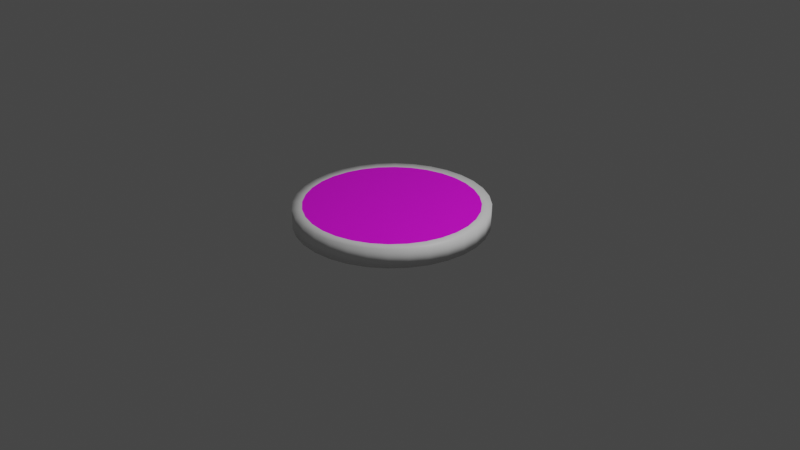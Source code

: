 # Source: baddyQueue_1.blend  (saved by Blender 2.82.7; exported with 4.5.12 LTS)
import bpy
from mathutils import Matrix  # noqa: F401  (used for matrix-valued properties, if any)

bpy.ops.wm.read_factory_settings(use_empty=True)
scene = bpy.context.scene
scene.name = 'Scene'

# ---- collections
col_collection = bpy.data.collections.new('Collection'); scene.collection.children.link(col_collection)

# ---- images (referenced by path relative to the original .blend; pixels are not part of the script)
import os
ASSET_DIR = os.environ.get("B2B_ASSET_DIR", "")  # directory of the original .blend (textures are referenced by path, not embedded)
HERE = os.path.dirname(os.path.abspath(__file__))  # packed textures are extracted next to this script under _unpacked/

def load_image(name, relpath, width, height, colorspace="sRGB"):
    """Load a texture the original file referenced (path relative to the .blend, or extracted next to this script)."""
    p = next((c for c in (os.path.join(HERE, relpath), os.path.join(ASSET_DIR, relpath)) if relpath and os.path.exists(c)), "")
    if p:
        img = bpy.data.images.load(p, check_existing=True)
        img.name = name
    else:  # same state as the original file: an image datablock whose file is absent (Cycles renders it pink)
        img = bpy.data.images.new(name, width, height)
        img.source = "FILE"
        img.filepath = "//" + (relpath or name)
    img.colorspace_settings.name = colorspace
    return img
img_baddieplacement_spritesheet_jpg = load_image('baddiePlacement_spritesheet.jpg', 'baddiePlacement_spritesheet.jpg', 1024, 1024, 'sRGB')

# ---- materials (node trees are filled in below, after node groups)
mat_chip_front_hq = bpy.data.materials.new('Chip_Front_HQ')
mat_chip_front_hq.use_transparent_shadow = False
mat_chip_front_hq.roughness = 0.5
mat_chip_edge_hq = bpy.data.materials.new('Chip_Edge_HQ')
mat_chip_edge_hq.use_transparent_shadow = False
mat_chip_edge_hq.roughness = 0.5
mat_chip_back_hq = bpy.data.materials.new('Chip_Back_HQ')
mat_chip_back_hq.use_transparent_shadow = False
mat_chip_back_hq.roughness = 0.5

# ---- material node trees
mat_chip_front_hq.use_nodes = True; mat_chip_front_hq.node_tree.nodes.clear()
_N = mat_chip_front_hq.node_tree.nodes; _L = mat_chip_front_hq.node_tree.links
n0 = _N.new('ShaderNodeOutputMaterial'); n0.name = 'Material Output'; n0.location = (300, 300)
n1 = _N.new('ShaderNodeBsdfPrincipled'); n1.name = 'Principled BSDF'; n1.location = (10, 300)
n1.distribution = 'GGX'
n1.subsurface_method = 'BURLEY'
n1.inputs[3].default_value = 1.45
n1.inputs[27].default_value = (0.0, 0.0, 0.0, 1.0)
n1.inputs[28].default_value = 1.0
n2 = _N.new('ShaderNodeTexImage'); n2.name = 'Image Texture'; n2.location = (-300, 600)
n2.image = img_baddieplacement_spritesheet_jpg
_L.new(n1.outputs[0], n0.inputs[0])
_L.new(n2.outputs[0], n1.inputs[0])
n0.is_active_output = True
mat_chip_edge_hq.use_nodes = True; mat_chip_edge_hq.node_tree.nodes.clear()
_N = mat_chip_edge_hq.node_tree.nodes; _L = mat_chip_edge_hq.node_tree.links
n0 = _N.new('ShaderNodeOutputMaterial'); n0.name = 'Material Output'; n0.location = (300, 300)
n1 = _N.new('ShaderNodeBsdfPrincipled'); n1.name = 'Principled BSDF'; n1.location = (10, 300)
n1.distribution = 'GGX'
n1.subsurface_method = 'BURLEY'
n1.inputs[3].default_value = 1.45
n1.inputs[27].default_value = (0.0, 0.0, 0.0, 1.0)
n1.inputs[28].default_value = 1.0
_L.new(n1.outputs[0], n0.inputs[0])
n0.is_active_output = True
mat_chip_back_hq.use_nodes = True; mat_chip_back_hq.node_tree.nodes.clear()
_N = mat_chip_back_hq.node_tree.nodes; _L = mat_chip_back_hq.node_tree.links
n0 = _N.new('ShaderNodeOutputMaterial'); n0.name = 'Material Output'; n0.location = (300, 300)
n1 = _N.new('ShaderNodeBsdfPrincipled'); n1.name = 'Principled BSDF'; n1.location = (10, 300)
n1.distribution = 'GGX'
n1.subsurface_method = 'BURLEY'
n1.inputs[3].default_value = 1.45
n1.inputs[27].default_value = (0.0, 0.0, 0.0, 1.0)
n1.inputs[28].default_value = 1.0
_L.new(n1.outputs[0], n0.inputs[0])
n0.is_active_output = True

# ---- world
world_world = bpy.data.worlds.new('World'); scene.world = world_world
world_world.use_nodes = True; world_world.node_tree.nodes.clear()
_N = world_world.node_tree.nodes; _L = world_world.node_tree.links
n0 = _N.new('ShaderNodeOutputWorld'); n0.name = 'World Output'; n0.location = (300, 300)
n1 = _N.new('ShaderNodeBackground'); n1.name = 'Background'; n1.location = (10, 300)
n1.inputs[0].default_value = (0.05088, 0.05088, 0.05088, 1.0)
_L.new(n1.outputs[0], n0.inputs[0])
n0.is_active_output = True
world_world.color = (0.05088, 0.05088, 0.05088)
world_world.use_sun_shadow = False
world_world.sun_shadow_jitter_overblur = 0.0

# ---- cameras
cam_camera = bpy.data.cameras.new('Camera')
cam_camera.clip_end = 100.0
cam_camera.ortho_scale = 7.314

# ---- lights
light_light = bpy.data.lights.new('Light', 'POINT')
light_light.transmission_factor = 0.0
light_light.energy = 1000.0
light_light.shadow_soft_size = 0.1
light_light.shadow_maximum_resolution = 0.006
light_light.use_absolute_resolution = True

# ---- meshes
me_chip___1_point_042_circle_112 = bpy.data.meshes.new('Chip_-_1_Point.042_Circle.112')
me_chip___1_point_042_circle_112.from_pydata([(-0.8827, 0.21, 0.2756), (0.0, 0.21, 0.1), (-0.9, 0.21, 0.1), (0.8827, 0.21, 0.2756), (0.8315, 0.21, 0.4444), (-0.8315, 0.21, 0.4444), (0.9, 0.21, 0.1), (-0.7483, 0.21, 0.6), (0.8827, 0.21, -0.07558), (-0.6364, 0.21, 0.7364), (0.8315, 0.21, -0.2444), (-0.5, 0.21, 0.8483), (0.7483, 0.21, -0.4), (-0.3444, 0.21, 0.9315), (-0.1756, 0.21, -0.7827), (0.0, 0.21, -0.8), (0.6364, 0.21, -0.5364), (-0.1756, 0.21, 0.9827), (-0.3444, 0.21, -0.7315), (0.5, 0.21, -0.6483), (0.0, 0.21, 1.0), (-0.5, 0.21, -0.6483), (0.3444, 0.21, -0.7315), (0.1756, 0.21, 0.9827), (-0.6364, 0.21, -0.5364), (0.1756, 0.21, -0.7827), (0.3444, 0.21, 0.9315), (-0.7483, 0.21, -0.4), (0.5, 0.21, 0.8483), (-0.8315, 0.21, -0.2444), (0.6364, 0.21, 0.7364), (-0.8827, 0.21, -0.07558), (0.7483, 0.21, 0.6), (-0.1951, 0.01, -0.8808), (0.0, 0.01, -0.9), (0.0, 0.01, -0.8), (-0.1756, 0.01, -0.7827), (0.7071, 0.01, -0.6071), (0.8315, 0.009999, -0.4556), (0.7483, 0.01, -0.4), (0.6364, 0.01, -0.5364), (-0.1951, 0.01, 1.081), (-0.3827, 0.01, 1.024), (-0.3444, 0.01, 0.9315), (-0.1756, 0.01, 0.9827), (-0.3827, 0.01, -0.8239), (-0.3444, 0.01, -0.7315), (0.5556, 0.01, -0.7315), (0.5, 0.01, -0.6483), (0.0, 0.01, 1.1), (0.0, 0.01, 1.0), (-0.5556, 0.01, -0.7315), (-0.5, 0.01, -0.6483), (0.3827, 0.01, -0.8239), (0.3444, 0.01, -0.7315), (0.1951, 0.01, 1.081), (0.1756, 0.01, 0.9827), (-0.7071, 0.01, -0.6071), (-0.6364, 0.01, -0.5364), (0.1951, 0.01, -0.8808), (0.1756, 0.01, -0.7827), (0.3827, 0.01, 1.024), (0.3444, 0.01, 0.9315), (-0.8315, 0.01, -0.4556), (-0.7483, 0.01, -0.4), (0.5556, 0.01, 0.9315), (0.5, 0.01, 0.8483), (-0.9239, 0.01, -0.2827), (-0.8315, 0.01, -0.2444), (0.7071, 0.01, 0.8071), (0.6364, 0.01, 0.7364), (-0.9808, 0.01, -0.09509), (-0.8827, 0.01, -0.07558), (0.8315, 0.009999, 0.6556), (0.7483, 0.01, 0.6), (-1.0, 0.01, 0.1), (-0.9, 0.01, 0.1), (0.9239, 0.009999, 0.4827), (0.8315, 0.009999, 0.4444), (-0.9808, 0.01, 0.2951), (-0.8827, 0.01, 0.2756), (0.9808, 0.009999, 0.2951), (0.8827, 0.009999, 0.2756), (-0.9239, 0.01, 0.4827), (-0.8315, 0.01, 0.4444), (1.0, 0.009999, 0.1), (0.9, 0.009999, 0.1), (-0.8315, 0.01, 0.6556), (-0.7483, 0.01, 0.6), (0.9808, 0.009999, -0.09509), (0.8827, 0.009999, -0.07558), (-0.7071, 0.01, 0.8071), (-0.6364, 0.01, 0.7364), (0.9239, 0.009999, -0.2827), (0.8315, 0.009999, -0.2444), (-0.5556, 0.01, 0.9315), (-0.5, 0.01, 0.8483), (-0.1951, 0.21, -0.8808), (0.0, 0.21, -0.9), (0.7071, 0.21, -0.6071), (0.8315, 0.21, -0.4556), (-0.1951, 0.21, 1.081), (-0.3827, 0.21, 1.024), (-0.3827, 0.21, -0.8239), (0.5556, 0.21, -0.7315), (0.0, 0.21, 1.1), (-0.5556, 0.21, -0.7315), (0.3827, 0.21, -0.8239), (0.1951, 0.21, 1.081), (-0.7071, 0.21, -0.6071), (0.1951, 0.21, -0.8808), (0.3827, 0.21, 1.024), (-0.8315, 0.21, -0.4556), (0.5556, 0.21, 0.9315), (-0.9239, 0.21, -0.2827), (0.7071, 0.21, 0.8071), (-0.9808, 0.21, -0.09509), (0.8315, 0.21, 0.6556), (-1.0, 0.21, 0.1), (0.9239, 0.21, 0.4827), (-0.9808, 0.21, 0.2951), (0.9808, 0.21, 0.2951), (-0.9239, 0.21, 0.4827), (1.0, 0.21, 0.1), (-0.8315, 0.21, 0.6556), (0.9808, 0.21, -0.09509), (-0.7071, 0.21, 0.8071), (0.9239, 0.21, -0.2827), (-0.5556, 0.21, 0.9315), (0.0, 0.01, 0.1)], [], [(0, 1, 2), (3, 1, 4), (5, 1, 0), (6, 1, 3), (7, 1, 5), (8, 1, 6), (9, 1, 7), (10, 1, 8), (11, 1, 9), (12, 1, 10), (13, 1, 11), (14, 1, 15), (16, 1, 12), (17, 1, 13), (18, 1, 14), (19, 1, 16), (20, 1, 17), (21, 1, 18), (22, 1, 19), (23, 1, 20), (24, 1, 21), (25, 1, 22), (26, 1, 23), (27, 1, 24), (15, 1, 25), (28, 1, 26), (29, 1, 27), (30, 1, 28), (31, 1, 29), (32, 1, 30), (2, 1, 31), (4, 1, 32), (33, 34, 35, 36), (37, 38, 39, 40), (41, 42, 43, 44), (45, 33, 36, 46), (47, 37, 40, 48), (49, 41, 44, 50), (51, 45, 46, 52), (53, 47, 48, 54), (55, 49, 50, 56), (57, 51, 52, 58), (59, 53, 54, 60), (61, 55, 56, 62), (63, 57, 58, 64), (34, 59, 60, 35), (65, 61, 62, 66), (67, 63, 64, 68), (69, 65, 66, 70), (71, 67, 68, 72), (73, 69, 70, 74), (75, 71, 72, 76), (77, 73, 74, 78), (79, 75, 76, 80), (81, 77, 78, 82), (83, 79, 80, 84), (85, 81, 82, 86), (87, 83, 84, 88), (89, 85, 86, 90), (91, 87, 88, 92), (93, 89, 90, 94), (95, 91, 92, 96), (38, 93, 94, 39), (42, 95, 96, 43), (97, 14, 15, 98), (99, 16, 12, 100), (101, 17, 13, 102), (103, 18, 14, 97), (104, 19, 16, 99), (105, 20, 17, 101), (106, 21, 18, 103), (107, 22, 19, 104), (108, 23, 20, 105), (109, 24, 21, 106), (110, 25, 22, 107), (111, 26, 23, 108), (112, 27, 24, 109), (98, 15, 25, 110), (113, 28, 26, 111), (114, 29, 27, 112), (115, 30, 28, 113), (116, 31, 29, 114), (117, 32, 30, 115), (118, 2, 31, 116), (119, 4, 32, 117), (120, 0, 2, 118), (121, 3, 4, 119), (122, 5, 0, 120), (123, 6, 3, 121), (124, 7, 5, 122), (125, 8, 6, 123), (126, 9, 7, 124), (127, 10, 8, 125), (128, 11, 9, 126), (100, 12, 10, 127), (102, 13, 11, 128), (33, 97, 98, 34), (37, 99, 100, 38), (41, 101, 102, 42), (45, 103, 97, 33), (47, 104, 99, 37), (49, 105, 101, 41), (51, 106, 103, 45), (53, 107, 104, 47), (55, 108, 105, 49), (57, 109, 106, 51), (59, 110, 107, 53), (61, 111, 108, 55), (63, 112, 109, 57), (34, 98, 110, 59), (65, 113, 111, 61), (67, 114, 112, 63), (69, 115, 113, 65), (71, 116, 114, 67), (73, 117, 115, 69), (75, 118, 116, 71), (77, 119, 117, 73), (79, 120, 118, 75), (81, 121, 119, 77), (83, 122, 120, 79), (85, 123, 121, 81), (87, 124, 122, 83), (89, 125, 123, 85), (91, 126, 124, 87), (93, 127, 125, 89), (95, 128, 126, 91), (38, 100, 127, 93), (42, 102, 128, 95), (80, 76, 129), (82, 78, 129), (84, 80, 129), (86, 82, 129), (88, 84, 129), (90, 86, 129), (92, 88, 129), (94, 90, 129), (96, 92, 129), (39, 94, 129), (43, 96, 129), (36, 35, 129), (40, 39, 129), (44, 43, 129), (46, 36, 129), (48, 40, 129), (50, 44, 129), (52, 46, 129), (54, 48, 129), (56, 50, 129), (58, 52, 129), (60, 54, 129), (62, 56, 129), (64, 58, 129), (35, 60, 129), (66, 62, 129), (68, 64, 129), (70, 66, 129), (72, 68, 129), (74, 70, 129), (76, 72, 129), (78, 74, 129)])
me_chip___1_point_042_circle_112.polygons.foreach_set('use_smooth', [True] * 160)
me_chip___1_point_042_circle_112.polygons.foreach_set('material_index', [0, 0, 0, 0, 0, 0, 0, 0, 0, 0, 0, 0, 0, 0, 0, 0, 0, 0, 0, 0, 0, 0, 0, 0, 0, 0, 0, 0, 0, 0, 0, 0, 1, 1, 1, 1, 1, 1, 1, 1, 1, 1, 1, 1, 1, 1, 1, 1, 1, 1, 1, 1, 1, 1, 1, 1, 1, 1, 1, 1, 1, 1, 1, 1, 1, 1, 1, 1, 1, 1, 1, 1, 1, 1, 1, 1, 1, 1, 1, 1, 1, 1, 1, 1, 1, 1, 1, 1, 1, 1, 1, 1, 1, 1, 1, 1, 1, 1, 1, 1, 1, 1, 1, 1, 1, 1, 1, 1, 1, 1, 1, 1, 1, 1, 1, 1, 1, 1, 1, 1, 1, 1, 1, 1, 1, 1, 1, 1, 2, 2, 2, 2, 2, 2, 2, 2, 2, 2, 2, 2, 2, 2, 2, 2, 2, 2, 2, 2, 2, 2, 2, 2, 2, 2, 2, 2, 2, 2, 2, 2])
_uv = me_chip___1_point_042_circle_112.uv_layers.new(name='UVMap')
_uv.uv.foreach_set('vector', [0.3344, 0.8949, 0.4916, 0.901, 0.3317, 0.9011, 0.6481, 0.8947, 0.4916, 0.901, 0.6386, 0.8887, 0.3431, 0.8888, 0.4916, 0.901, 0.3344, 0.8949, 0.6515, 0.901, 0.4916, 0.901, 0.6481, 0.8947, 0.3575, 0.8832, 0.4916, 0.901, 0.3431, 0.8888, 0.6489, 0.9072, 0.4916, 0.901, 0.6515, 0.901, 0.3772, 0.8784, 0.4916, 0.901, 0.3575, 0.8832, 0.64, 0.9133, 0.4916, 0.901, 0.6489, 0.9072, 0.4011, 0.8744, 0.4916, 0.901, 0.3772, 0.8784, 0.6256, 0.9187, 0.4916, 0.901, 0.64, 0.9133, 0.4287, 0.8714, 0.4916, 0.901, 0.4011, 0.8744, 0.4624, 0.9325, 0.4916, 0.901, 0.4935, 0.933, 0.6061, 0.9236, 0.4916, 0.901, 0.6256, 0.9187, 0.4585, 0.8696, 0.4916, 0.901, 0.4287, 0.8714, 0.4323, 0.9307, 0.4916, 0.901, 0.4624, 0.9325, 0.582, 0.9277, 0.4916, 0.901, 0.6061, 0.9236, 0.4896, 0.869, 0.4916, 0.901, 0.4585, 0.8696, 0.4044, 0.9278, 0.4916, 0.901, 0.4323, 0.9307, 0.5547, 0.9306, 0.4916, 0.901, 0.582, 0.9277, 0.5209, 0.8696, 0.4916, 0.901, 0.4896, 0.869, 0.38, 0.9238, 0.4916, 0.901, 0.4044, 0.9278, 0.5248, 0.9325, 0.4916, 0.901, 0.5547, 0.9306, 0.5509, 0.8714, 0.4916, 0.901, 0.5209, 0.8696, 0.3598, 0.9188, 0.4916, 0.901, 0.38, 0.9238, 0.4935, 0.933, 0.4916, 0.901, 0.5248, 0.9325, 0.5787, 0.8743, 0.4916, 0.901, 0.5509, 0.8714, 0.3446, 0.9134, 0.4916, 0.901, 0.3598, 0.9188, 0.6033, 0.8783, 0.4916, 0.901, 0.5787, 0.8743, 0.3353, 0.9073, 0.4916, 0.901, 0.3446, 0.9134, 0.6235, 0.8831, 0.4916, 0.901, 0.6033, 0.8783, 0.3317, 0.9011, 0.4916, 0.901, 0.3353, 0.9073, 0.6386, 0.8887, 0.4916, 0.901, 0.6235, 0.8831, 0.8327, 0.004905, 0.8359, 0.004805, 0.8359, 0.004905, 0.8328, 0.005005, 0.8476, 0.006305, 0.8497, 0.007105, 0.8494, 0.007205, 0.8474, 0.006405, 0.8322, 0.01471, 0.8291, 0.01441, 0.8292, 0.01431, 0.8323, 0.01461, 0.8295, 0.005205, 0.8327, 0.004905, 0.8328, 0.005005, 0.8297, 0.005305, 0.8451, 0.005705, 0.8476, 0.006305, 0.8474, 0.006405, 0.845, 0.005805, 0.8354, 0.01481, 0.8322, 0.01471, 0.8323, 0.01461, 0.8354, 0.01471, 0.8266, 0.005605, 0.8295, 0.005205, 0.8297, 0.005305, 0.8268, 0.005705, 0.8423, 0.005205, 0.8451, 0.005705, 0.845, 0.005805, 0.8422, 0.005305, 0.8387, 0.01471, 0.8354, 0.01481, 0.8354, 0.01471, 0.8386, 0.01461, 0.8241, 0.006205, 0.8266, 0.005605, 0.8268, 0.005705, 0.8243, 0.006305, 0.8392, 0.004905, 0.8423, 0.005205, 0.8422, 0.005305, 0.8391, 0.005005, 0.8418, 0.01451, 0.8387, 0.01471, 0.8386, 0.01461, 0.8417, 0.01441, 0.822, 0.007005, 0.8241, 0.006205, 0.8243, 0.006305, 0.8223, 0.007105, 0.8359, 0.004805, 0.8392, 0.004905, 0.8391, 0.005005, 0.8359, 0.004905, 0.8447, 0.01401, 0.8418, 0.01451, 0.8417, 0.01441, 0.8445, 0.01391, 0.8204, 0.007805, 0.822, 0.007005, 0.8223, 0.007105, 0.8207, 0.007905, 0.8473, 0.01341, 0.8447, 0.01401, 0.8445, 0.01391, 0.847, 0.01331, 0.8194, 0.008805, 0.8204, 0.007805, 0.8207, 0.007905, 0.8197, 0.008805, 0.8494, 0.01261, 0.8473, 0.01341, 0.847, 0.01331, 0.8491, 0.01261, 0.819, 0.009805, 0.8194, 0.008805, 0.8197, 0.008805, 0.8194, 0.009805, 0.851, 0.01181, 0.8494, 0.01261, 0.8491, 0.01261, 0.8507, 0.01181, 0.8193, 0.01071, 0.819, 0.009805, 0.8194, 0.009805, 0.8196, 0.01071, 0.852, 0.01091, 0.851, 0.01181, 0.8507, 0.01181, 0.8516, 0.01081, 0.8202, 0.01171, 0.8193, 0.01071, 0.8196, 0.01071, 0.8205, 0.01161, 0.8524, 0.009905, 0.852, 0.01091, 0.8516, 0.01081, 0.852, 0.009905, 0.8217, 0.01251, 0.8202, 0.01171, 0.8205, 0.01161, 0.822, 0.01251, 0.8521, 0.008905, 0.8524, 0.009905, 0.852, 0.009905, 0.8518, 0.008905, 0.8237, 0.01331, 0.8217, 0.01251, 0.822, 0.01251, 0.824, 0.01321, 0.8512, 0.008005, 0.8521, 0.008905, 0.8518, 0.008905, 0.8509, 0.008005, 0.8262, 0.01391, 0.8237, 0.01331, 0.824, 0.01321, 0.8264, 0.01381, 0.8497, 0.007105, 0.8512, 0.008005, 0.8509, 0.008005, 0.8494, 0.007205, 0.8291, 0.01441, 0.8262, 0.01391, 0.8264, 0.01381, 0.8292, 0.01431, 0.935, 0.006024, 0.935, 0.005924, 0.9383, 0.005824, 0.9383, 0.005924, 0.9501, 0.007424, 0.9502, 0.007424, 0.9523, 0.008224, 0.9521, 0.008224, 0.9344, 0.01582, 0.9344, 0.01592, 0.9312, 0.01562, 0.9313, 0.01552, 0.9319, 0.006324, 0.9317, 0.006224, 0.935, 0.005924, 0.935, 0.006024, 0.9476, 0.006824, 0.9477, 0.006724, 0.9502, 0.007424, 0.9501, 0.007424, 0.9377, 0.01592, 0.9377, 0.01602, 0.9344, 0.01592, 0.9344, 0.01582, 0.9289, 0.006724, 0.9288, 0.006624, 0.9317, 0.006224, 0.9319, 0.006324, 0.9447, 0.006324, 0.9448, 0.006224, 0.9477, 0.006724, 0.9476, 0.006824, 0.941, 0.01592, 0.941, 0.01592, 0.9377, 0.01602, 0.9377, 0.01592, 0.9264, 0.007324, 0.9262, 0.007224, 0.9288, 0.006624, 0.9289, 0.006724, 0.9416, 0.006024, 0.9416, 0.005924, 0.9448, 0.006224, 0.9447, 0.006324, 0.9441, 0.01562, 0.9442, 0.01572, 0.941, 0.01592, 0.941, 0.01592, 0.9242, 0.008124, 0.924, 0.008024, 0.9262, 0.007224, 0.9264, 0.007324, 0.9383, 0.005924, 0.9383, 0.005824, 0.9416, 0.005924, 0.9416, 0.006024, 0.947, 0.01512, 0.9472, 0.01522, 0.9442, 0.01572, 0.9441, 0.01562, 0.9226, 0.008924, 0.9224, 0.008924, 0.924, 0.008024, 0.9242, 0.008124, 0.9496, 0.01452, 0.9498, 0.01462, 0.9472, 0.01522, 0.947, 0.01512, 0.9216, 0.009924, 0.9213, 0.009824, 0.9224, 0.008924, 0.9226, 0.008924, 0.9517, 0.01382, 0.952, 0.01382, 0.9498, 0.01462, 0.9496, 0.01452, 0.9212, 0.01082, 0.9209, 0.01082, 0.9213, 0.009824, 0.9216, 0.009924, 0.9534, 0.01292, 0.9536, 0.01302, 0.952, 0.01382, 0.9517, 0.01382, 0.9215, 0.01182, 0.9212, 0.01182, 0.9209, 0.01082, 0.9212, 0.01082, 0.9544, 0.01202, 0.9546, 0.01202, 0.9536, 0.01302, 0.9534, 0.01292, 0.9224, 0.01282, 0.9221, 0.01282, 0.9212, 0.01182, 0.9215, 0.01182, 0.9548, 0.01102, 0.955, 0.01102, 0.9546, 0.01202, 0.9544, 0.01202, 0.9239, 0.01362, 0.9237, 0.01372, 0.9221, 0.01282, 0.9224, 0.01282, 0.9545, 0.01002, 0.9548, 0.01002, 0.955, 0.01102, 0.9548, 0.01102, 0.9259, 0.01442, 0.9257, 0.01452, 0.9237, 0.01372, 0.9239, 0.01362, 0.9536, 0.009124, 0.9539, 0.009024, 0.9548, 0.01002, 0.9545, 0.01002, 0.9284, 0.01502, 0.9283, 0.01512, 0.9257, 0.01452, 0.9259, 0.01442, 0.9521, 0.008224, 0.9523, 0.008224, 0.9539, 0.009024, 0.9536, 0.009124, 0.9313, 0.01552, 0.9312, 0.01562, 0.9283, 0.01512, 0.9284, 0.01502, 0.8327, 0.004905, 0.8327, 0.004905, 0.836, 0.004805, 0.8359, 0.004805, 0.8476, 0.006305, 0.8478, 0.006305, 0.8498, 0.007105, 0.8497, 0.007105, 0.9345, 0.01582, 0.9344, 0.01582, 0.9313, 0.01552, 0.9314, 0.01552, 0.8295, 0.005205, 0.8296, 0.005205, 0.8327, 0.004905, 0.8327, 0.004905, 0.8451, 0.005705, 0.8453, 0.005705, 0.8478, 0.006305, 0.8476, 0.006305, 0.9377, 0.01592, 0.9377, 0.01592, 0.9344, 0.01582, 0.9345, 0.01582, 0.7772, 0.007077, 0.7772, 0.007077, 0.7802, 0.006677, 0.7801, 0.006677, 0.8423, 0.005205, 0.8424, 0.005205, 0.8453, 0.005705, 0.8451, 0.005705, 0.941, 0.01582, 0.941, 0.01592, 0.9377, 0.01592, 0.9377, 0.01592, 0.7747, 0.007677, 0.7747, 0.007677, 0.7772, 0.007077, 0.7772, 0.007077, 0.8392, 0.004905, 0.8393, 0.004905, 0.8424, 0.005205, 0.8423, 0.005205, 0.9441, 0.01562, 0.9441, 0.01562, 0.941, 0.01592, 0.941, 0.01582, 0.7726, 0.008477, 0.7725, 0.008477, 0.7747, 0.007677, 0.7747, 0.007677, 0.8359, 0.004805, 0.836, 0.004805, 0.8393, 0.004905, 0.8392, 0.004905, 0.947, 0.01512, 0.947, 0.01512, 0.9441, 0.01562, 0.9441, 0.01562, 0.771, 0.009277, 0.7709, 0.009277, 0.7725, 0.008477, 0.7726, 0.008477, 0.8402, 0.02124, 0.8402, 0.02124, 0.8376, 0.02184, 0.8376, 0.02184, 0.77, 0.01028, 0.7699, 0.01028, 0.7709, 0.009277, 0.771, 0.009277, 0.8423, 0.01261, 0.8423, 0.01271, 0.8402, 0.01341, 0.8402, 0.01341, 0.9213, 0.01092, 0.9212, 0.01082, 0.9216, 0.009924, 0.9217, 0.009924, 0.8439, 0.01181, 0.844, 0.01181, 0.8423, 0.01271, 0.8423, 0.01261, 0.9216, 0.01182, 0.9215, 0.01182, 0.9212, 0.01082, 0.9213, 0.01092, 0.8449, 0.01091, 0.845, 0.01091, 0.844, 0.01181, 0.8439, 0.01181, 0.9225, 0.01282, 0.9224, 0.01282, 0.9215, 0.01182, 0.9216, 0.01182, 0.8453, 0.009905, 0.8454, 0.009905, 0.845, 0.01091, 0.8449, 0.01091, 0.924, 0.01362, 0.9239, 0.01362, 0.9224, 0.01282, 0.9225, 0.01282, 0.8521, 0.008905, 0.8522, 0.008905, 0.8525, 0.009905, 0.8524, 0.009905, 0.926, 0.01442, 0.9259, 0.01442, 0.9239, 0.01362, 0.924, 0.01362, 0.8512, 0.008005, 0.8513, 0.008005, 0.8522, 0.008905, 0.8521, 0.008905, 0.9285, 0.01502, 0.9284, 0.01502, 0.9259, 0.01442, 0.926, 0.01442, 0.8497, 0.007105, 0.8498, 0.007105, 0.8513, 0.008005, 0.8512, 0.008005, 0.9314, 0.01552, 0.9313, 0.01552, 0.9284, 0.01502, 0.9285, 0.01502, 0.3242, 0.9608, 0.3276, 0.967, 0.1682, 0.9671, 0.01155, 0.961, 0.02017, 0.9551, 0.1682, 0.9671, 0.3148, 0.9548, 0.3242, 0.9608, 0.1682, 0.9671, 0.008786, 0.9672, 0.01155, 0.961, 0.1682, 0.9671, 0.2996, 0.9493, 0.3148, 0.9548, 0.1682, 0.9671, 0.0122, 0.9735, 0.008786, 0.9672, 0.1682, 0.9671, 0.2796, 0.9445, 0.2996, 0.9493, 0.1682, 0.9671, 0.02164, 0.9794, 0.0122, 0.9735, 0.1682, 0.9671, 0.2552, 0.9406, 0.2796, 0.9445, 0.1682, 0.9671, 0.03676, 0.985, 0.02164, 0.9794, 0.1682, 0.9671, 0.2274, 0.9377, 0.2552, 0.9406, 0.1682, 0.9671, 0.2011, 0.9984, 0.17, 0.999, 0.1682, 0.9671, 0.05677, 0.9897, 0.03676, 0.985, 0.1682, 0.9671, 0.1975, 0.9358, 0.2274, 0.9377, 0.1682, 0.9671, 0.2308, 0.9966, 0.2011, 0.9984, 0.1682, 0.9671, 0.08117, 0.9937, 0.05677, 0.9897, 0.1682, 0.9671, 0.1662, 0.9352, 0.1975, 0.9358, 0.1682, 0.9671, 0.2583, 0.9936, 0.2308, 0.9966, 0.1682, 0.9671, 0.109, 0.9966, 0.08117, 0.9937, 0.1682, 0.9671, 0.1353, 0.9359, 0.1662, 0.9352, 0.1682, 0.9671, 0.2822, 0.9896, 0.2583, 0.9936, 0.1682, 0.9671, 0.1389, 0.9985, 0.109, 0.9966, 0.1682, 0.9671, 0.1054, 0.9378, 0.1353, 0.9359, 0.1682, 0.9671, 0.3017, 0.9848, 0.2822, 0.9896, 0.1682, 0.9671, 0.17, 0.999, 0.1389, 0.9985, 0.1682, 0.9671, 0.07808, 0.9407, 0.1054, 0.9378, 0.1682, 0.9671, 0.3161, 0.9792, 0.3017, 0.9848, 0.1682, 0.9671, 0.05417, 0.9446, 0.07808, 0.9407, 0.1682, 0.9671, 0.3248, 0.9732, 0.3161, 0.9792, 0.1682, 0.9671, 0.03465, 0.9495, 0.05417, 0.9446, 0.1682, 0.9671, 0.3276, 0.967, 0.3248, 0.9732, 0.1682, 0.9671, 0.02017, 0.9551, 0.03465, 0.9495, 0.1682, 0.9671])
me_chip___1_point_042_circle_112.materials.append(mat_chip_front_hq)
me_chip___1_point_042_circle_112.materials.append(mat_chip_edge_hq)
me_chip___1_point_042_circle_112.materials.append(mat_chip_back_hq)
me_chip___1_point_042_circle_112.use_remesh_fix_poles = True
me_chip___1_point_042_circle_112.use_remesh_preserve_attributes = False
me_chip___1_point_042_circle_112.use_mirror_vertex_groups = False
me_chip___1_point_042_circle_112.update()
me_chip___1_point_042_circle_112.normals_split_custom_set([tuple(v) for v in zip(*[iter([5.176e-07, 1.0, -1.326e-07, 7.889e-07, 1.0, -2.947e-09, 5.278e-07, 1.0, 2.262e-13, 5.1e-07, 1.0, 1.326e-07, 7.889e-07, 1.0, -2.947e-09, 2.501e-06, 1.0, -9.725e-07, 4.876e-07, 1.0, -1.943e-07, 7.889e-07, 1.0, -2.947e-09, 5.176e-07, 1.0, -1.326e-07, 5.2e-07, 1.0, -2.805e-13, 7.889e-07, 1.0, -2.947e-09, 5.1e-07, 1.0, 1.326e-07, 2.107e-06, 1.0, 1.988e-06, 7.889e-07, 1.0, -2.947e-09, 4.876e-07, 1.0, -1.943e-07, 5.1e-07, 1.0, -1.151e-07, 7.889e-07, 1.0, -2.947e-09, 5.2e-07, 1.0, -2.805e-13, 1.873e-06, 1.0, 2.067e-06, 7.889e-07, 1.0, -2.947e-09, 2.107e-06, 1.0, 1.988e-06, 2.501e-06, 1.0, 1.017e-06, 7.889e-07, 1.0, -2.947e-09, 5.1e-07, 1.0, -1.151e-07, 0.0, 1.0, -4.88e-08, 7.889e-07, 1.0, -2.947e-09, 1.873e-06, 1.0, 2.067e-06, 3.733e-06, 1.0, 7.939e-07, 7.889e-07, 1.0, -2.947e-09, 2.501e-06, 1.0, 1.017e-06, 0.0, 1.0, -4.88e-08, 7.889e-07, 1.0, -2.947e-09, 0.0, 1.0, -4.88e-08, 0.0, 1.0, -3.107e-08, 7.889e-07, 1.0, -2.947e-09, 0.0, 1.0, -3.337e-08, 1.482e-06, 1.0, -2.669e-07, 7.889e-07, 1.0, -2.947e-09, 3.733e-06, 1.0, 7.939e-07, 0.0, 1.0, -4.672e-08, 7.889e-07, 1.0, -2.947e-09, 0.0, 1.0, -4.88e-08, 0.0, 1.0, -4.377e-09, 7.889e-07, 1.0, -2.947e-09, 0.0, 1.0, -3.107e-08, 0.0, 1.0, 4.593e-09, 7.889e-07, 1.0, -2.947e-09, 1.482e-06, 1.0, -2.669e-07, 0.0, 1.0, -2.002e-08, 7.889e-07, 1.0, -2.947e-09, 0.0, 1.0, -4.672e-08, 0.0, 1.0, 5.339e-08, 7.889e-07, 1.0, -2.947e-09, 0.0, 1.0, -4.377e-09, 0.0, 1.0, 4.593e-09, 7.889e-07, 1.0, -2.947e-09, 0.0, 1.0, 4.593e-09, 0.0, 1.0, 2.297e-09, 7.889e-07, 1.0, -2.947e-09, 0.0, 1.0, -2.002e-08, 1.873e-06, 1.0, -2.067e-06, 7.889e-07, 1.0, -2.947e-09, 0.0, 1.0, 5.339e-08, 0.0, 1.0, -6.674e-09, 7.889e-07, 1.0, -2.947e-09, 0.0, 1.0, 4.593e-09, 0.0, 1.0, 5.109e-08, 7.889e-07, 1.0, -2.947e-09, 0.0, 1.0, 2.297e-09, 2.107e-06, 1.0, -1.961e-06, 7.889e-07, 1.0, -2.947e-09, 1.873e-06, 1.0, -2.067e-06, 0.0, 1.0, -3.337e-08, 7.889e-07, 1.0, -2.947e-09, 0.0, 1.0, -6.674e-09, 0.0, 1.0, 9.759e-08, 7.889e-07, 1.0, -2.947e-09, 0.0, 1.0, 5.109e-08, 4.876e-07, 1.0, 2.21e-07, 7.889e-07, 1.0, -2.947e-09, 2.107e-06, 1.0, -1.961e-06, 1.482e-06, 1.0, 2.982e-07, 7.889e-07, 1.0, -2.947e-09, 0.0, 1.0, 9.759e-08, 5.176e-07, 1.0, 1.326e-07, 7.889e-07, 1.0, -2.947e-09, 4.876e-07, 1.0, 2.21e-07, 3.733e-06, 1.0, -8.114e-07, 7.889e-07, 1.0, -2.947e-09, 1.482e-06, 1.0, 2.982e-07, 5.278e-07, 1.0, 2.262e-13, 7.889e-07, 1.0, -2.947e-09, 5.176e-07, 1.0, 1.326e-07, 2.501e-06, 1.0, -9.725e-07, 7.889e-07, 1.0, -2.947e-09, 3.733e-06, 1.0, -8.114e-07, -0.142, -0.6857, -0.7139, 1.804e-07, -0.6857, -0.7279, 0.0, -1.0, 0.0, 0.0, -1.0, -1.323e-09, 0.5147, -0.6857, -0.5147, 0.6052, -0.6857, -0.4044, -3.74e-06, -1.0, -8.175e-07, -1.484e-06, -1.0, 2.939e-07, -0.142, -0.6857, 0.7139, -0.2785, -0.6857, 0.6725, 0.0, -1.0, 1.668e-09, 0.0, -1.0, 1.668e-09, -0.2785, -0.6857, -0.6725, -0.142, -0.6857, -0.7139, 0.0, -1.0, -1.323e-09, 0.0, -1.0, -1.323e-09, 0.4044, -0.6857, -0.6052, 0.5147, -0.6857, -0.5147, -1.484e-06, -1.0, 2.939e-07, 0.0, -1.0, 0.0, -1.873e-07, -0.6857, 0.7279, -0.142, -0.6857, 0.7139, 0.0, -1.0, 1.668e-09, 0.0, -1.0, 0.0, -0.4044, -0.6857, -0.6052, -0.2785, -0.6857, -0.6725, 0.0, -1.0, -1.323e-09, 0.0, -1.0, 1.381e-09, 0.2785, -0.6857, -0.6725, 0.4044, -0.6857, -0.6052, 0.0, -1.0, 0.0, 0.0, -1.0, 0.0, 0.142, -0.6857, 0.7139, -1.873e-07, -0.6857, 0.7279, 0.0, -1.0, 0.0, 0.0, -1.0, -2.014e-09, -0.5147, -0.6857, -0.5147, -0.4044, -0.6857, -0.6052, 0.0, -1.0, 1.381e-09, -1.484e-06, -1.0, -2.953e-07, 0.142, -0.6857, -0.7139, 0.2785, -0.6857, -0.6725, 0.0, -1.0, 0.0, 0.0, -1.0, 0.0, 0.2785, -0.6857, 0.6725, 0.142, -0.6857, 0.7139, 0.0, -1.0, -2.014e-09, 0.0, -1.0, -2.014e-09, -0.6052, -0.6857, -0.4044, -0.5147, -0.6857, -0.5147, -1.484e-06, -1.0, -2.953e-07, -3.74e-06, -1.0, 8.139e-07, 1.804e-07, -0.6857, -0.7279, 0.142, -0.6857, -0.7139, 0.0, -1.0, 0.0, 0.0, -1.0, 0.0, 0.4044, -0.6857, 0.6052, 0.2785, -0.6857, 0.6725, 0.0, -1.0, -2.014e-09, 0.0, -1.0, 1.381e-09, -0.6725, -0.6857, -0.2785, -0.6052, -0.6857, -0.4044, -3.74e-06, -1.0, 8.139e-07, -2.506e-06, -1.0, 1.034e-06, 0.5147, -0.6857, 0.5147, 0.4044, -0.6857, 0.6052, 0.0, -1.0, 1.381e-09, -1.484e-06, -1.0, -2.956e-07, -0.7139, -0.6857, -0.142, -0.6725, -0.6857, -0.2785, -2.506e-06, -1.0, 1.034e-06, -5.11e-07, -1.0, -1.016e-07, 0.6052, -0.6857, 0.4044, 0.5147, -0.6857, 0.5147, -1.484e-06, -1.0, -2.956e-07, -3.74e-06, -1.0, 8.114e-07, -0.7279, -0.6857, -1.804e-07, -0.7139, -0.6857, -0.142, -5.11e-07, -1.0, -1.016e-07, -5.21e-07, -1.0, -1.271e-13, 0.6725, -0.6857, 0.2785, 0.6052, -0.6857, 0.4044, -3.74e-06, -1.0, 8.114e-07, -2.506e-06, -1.0, 1.034e-06, -0.7139, -0.6857, 0.142, -0.7279, -0.6857, -1.804e-07, -5.21e-07, -1.0, -1.271e-13, -5.11e-07, -1.0, 1.016e-07, 0.7139, -0.6857, 0.142, 0.6725, -0.6857, 0.2785, -2.506e-06, -1.0, 1.034e-06, -5.11e-07, -1.0, -1.018e-07, -0.6725, -0.6857, 0.2785, -0.7139, -0.6857, 0.142, -5.11e-07, -1.0, 1.016e-07, -2.506e-06, -1.0, -1.035e-06, 0.7279, -0.6857, -1.11e-06, 0.7139, -0.6857, 0.142, -5.11e-07, -1.0, -1.018e-07, -5.21e-07, -1.0, 1.722e-13, -0.6052, -0.6857, 0.4044, -0.6725, -0.6857, 0.2785, -2.506e-06, -1.0, -1.035e-06, -3.74e-06, -1.0, -8.147e-07, 0.7139, -0.6857, -0.142, 0.7279, -0.6857, -1.11e-06, -5.21e-07, -1.0, 1.722e-13, -5.11e-07, -1.0, 1.01e-07, -0.5147, -0.6857, 0.5147, -0.6052, -0.6857, 0.4044, -3.74e-06, -1.0, -8.147e-07, -1.484e-06, -1.0, 2.967e-07, 0.6725, -0.6857, -0.2785, 0.7139, -0.6857, -0.142, -5.11e-07, -1.0, 1.01e-07, -2.506e-06, -1.0, -1.038e-06, -0.4044, -0.6857, 0.6052, -0.5147, -0.6857, 0.5147, -1.484e-06, -1.0, 2.967e-07, 0.0, -1.0, 0.0, 0.6052, -0.6857, -0.4044, 0.6725, -0.6857, -0.2785, -2.506e-06, -1.0, -1.038e-06, -3.74e-06, -1.0, -8.175e-07, -0.2785, -0.6857, 0.6725, -0.4044, -0.6857, 0.6052, 0.0, -1.0, 0.0, 0.0, -1.0, 1.668e-09, -0.142, 0.6857, -0.7139, 0.0, 1.0, -3.107e-08, 0.0, 1.0, -3.337e-08, 1.804e-07, 0.6857, -0.7279, 0.5147, 0.6857, -0.5147, 1.482e-06, 1.0, -2.669e-07, 3.733e-06, 1.0, 7.939e-07, 0.6052, 0.6857, -0.4044, -0.142, 0.6857, 0.7139, 0.0, 1.0, -4.672e-08, 0.0, 1.0, -4.88e-08, -0.2785, 0.6857, 0.6725, -0.2785, 0.6857, -0.6725, 0.0, 1.0, -4.377e-09, 0.0, 1.0, -3.107e-08, -0.142, 0.6857, -0.7139, 0.4044, 0.6857, -0.6052, 0.0, 1.0, 4.593e-09, 1.482e-06, 1.0, -2.669e-07, 0.5147, 0.6857, -0.5147, -1.873e-07, 0.6857, 0.7279, 0.0, 1.0, -2.002e-08, 0.0, 1.0, -4.672e-08, -0.142, 0.6857, 0.7139, -0.4044, 0.6857, -0.6052, 0.0, 1.0, 5.339e-08, 0.0, 1.0, -4.377e-09, -0.2785, 0.6857, -0.6725, 0.2785, 0.6857, -0.6725, 0.0, 1.0, 4.593e-09, 0.0, 1.0, 4.593e-09, 0.4044, 0.6857, -0.6052, 0.142, 0.6857, 0.7139, 0.0, 1.0, 2.297e-09, 0.0, 1.0, -2.002e-08, -1.873e-07, 0.6857, 0.7279, -0.5147, 0.6857, -0.5147, 1.873e-06, 1.0, -2.067e-06, 0.0, 1.0, 5.339e-08, -0.4044, 0.6857, -0.6052, 0.142, 0.6857, -0.7139, 0.0, 1.0, -6.674e-09, 0.0, 1.0, 4.593e-09, 0.2785, 0.6857, -0.6725, 0.2785, 0.6857, 0.6725, 0.0, 1.0, 5.109e-08, 0.0, 1.0, 2.297e-09, 0.142, 0.6857, 0.7139, -0.6052, 0.6857, -0.4044, 2.107e-06, 1.0, -1.961e-06, 1.873e-06, 1.0, -2.067e-06, -0.5147, 0.6857, -0.5147, 1.804e-07, 0.6857, -0.7279, 0.0, 1.0, -3.337e-08, 0.0, 1.0, -6.674e-09, 0.142, 0.6857, -0.7139, 0.4044, 0.6857, 0.6052, 0.0, 1.0, 9.759e-08, 0.0, 1.0, 5.109e-08, 0.2785, 0.6857, 0.6725, -0.6725, 0.6857, -0.2785, 4.876e-07, 1.0, 2.21e-07, 2.107e-06, 1.0, -1.961e-06, -0.6052, 0.6857, -0.4044, 0.5147, 0.6857, 0.5147, 1.482e-06, 1.0, 2.982e-07, 0.0, 1.0, 9.759e-08, 0.4044, 0.6857, 0.6052, -0.7139, 0.6857, -0.142, 5.176e-07, 1.0, 1.326e-07, 4.876e-07, 1.0, 2.21e-07, -0.6725, 0.6857, -0.2785, 0.6052, 0.6857, 0.4044, 3.733e-06, 1.0, -8.114e-07, 1.482e-06, 1.0, 2.982e-07, 0.5147, 0.6857, 0.5147, -0.7279, 0.6857, -1.804e-07, 5.278e-07, 1.0, 2.262e-13, 5.176e-07, 1.0, 1.326e-07, -0.7139, 0.6857, -0.142, 0.6725, 0.6857, 0.2785, 2.501e-06, 1.0, -9.725e-07, 3.733e-06, 1.0, -8.114e-07, 0.6052, 0.6857, 0.4044, -0.7139, 0.6857, 0.142, 5.176e-07, 1.0, -1.326e-07, 5.278e-07, 1.0, 2.262e-13, -0.7279, 0.6857, -1.804e-07, 0.7139, 0.6857, 0.142, 5.1e-07, 1.0, 1.326e-07, 2.501e-06, 1.0, -9.725e-07, 0.6725, 0.6857, 0.2785, -0.6725, 0.6857, 0.2785, 4.876e-07, 1.0, -1.943e-07, 5.176e-07, 1.0, -1.326e-07, -0.7139, 0.6857, 0.142, 0.7279, 0.6857, -1.11e-06, 5.2e-07, 1.0, -2.805e-13, 5.1e-07, 1.0, 1.326e-07, 0.7139, 0.6857, 0.142, -0.6052, 0.6857, 0.4044, 2.107e-06, 1.0, 1.988e-06, 4.876e-07, 1.0, -1.943e-07, -0.6725, 0.6857, 0.2785, 0.7139, 0.6857, -0.142, 5.1e-07, 1.0, -1.151e-07, 5.2e-07, 1.0, -2.805e-13, 0.7279, 0.6857, -1.11e-06, -0.5147, 0.6857, 0.5147, 1.873e-06, 1.0, 2.067e-06, 2.107e-06, 1.0, 1.988e-06, -0.6052, 0.6857, 0.4044, 0.6725, 0.6857, -0.2785, 2.501e-06, 1.0, 1.017e-06, 5.1e-07, 1.0, -1.151e-07, 0.7139, 0.6857, -0.142, -0.4044, 0.6857, 0.6052, 0.0, 1.0, -4.88e-08, 1.873e-06, 1.0, 2.067e-06, -0.5147, 0.6857, 0.5147, 0.6052, 0.6857, -0.4044, 3.733e-06, 1.0, 7.939e-07, 2.501e-06, 1.0, 1.017e-06, 0.6725, 0.6857, -0.2785, -0.2785, 0.6857, 0.6725, 0.0, 1.0, -4.88e-08, 0.0, 1.0, -4.88e-08, -0.4044, 0.6857, 0.6052, -0.142, -0.6857, -0.7139, -0.142, 0.6857, -0.7139, 1.804e-07, 0.6857, -0.7279, 1.804e-07, -0.6857, -0.7279, 0.5147, -0.6857, -0.5147, 0.5147, 0.6857, -0.5147, 0.6052, 0.6857, -0.4044, 0.6052, -0.6857, -0.4044, -0.142, -0.6857, 0.7139, -0.142, 0.6857, 0.7139, -0.2785, 0.6857, 0.6725, -0.2785, -0.6857, 0.6725, -0.2785, -0.6857, -0.6725, -0.2785, 0.6857, -0.6725, -0.142, 0.6857, -0.7139, -0.142, -0.6857, -0.7139, 0.4044, -0.6857, -0.6052, 0.4044, 0.6857, -0.6052, 0.5147, 0.6857, -0.5147, 0.5147, -0.6857, -0.5147, -1.873e-07, -0.6857, 0.7279, -1.873e-07, 0.6857, 0.7279, -0.142, 0.6857, 0.7139, -0.142, -0.6857, 0.7139, -0.4044, -0.6857, -0.6052, -0.4044, 0.6857, -0.6052, -0.2785, 0.6857, -0.6725, -0.2785, -0.6857, -0.6725, 0.2785, -0.6857, -0.6725, 0.2785, 0.6857, -0.6725, 0.4044, 0.6857, -0.6052, 0.4044, -0.6857, -0.6052, 0.142, -0.6857, 0.7139, 0.142, 0.6857, 0.7139, -1.873e-07, 0.6857, 0.7279, -1.873e-07, -0.6857, 0.7279, -0.5147, -0.6857, -0.5147, -0.5147, 0.6857, -0.5147, -0.4044, 0.6857, -0.6052, -0.4044, -0.6857, -0.6052, 0.142, -0.6857, -0.7139, 0.142, 0.6857, -0.7139, 0.2785, 0.6857, -0.6725, 0.2785, -0.6857, -0.6725, 0.2785, -0.6857, 0.6725, 0.2785, 0.6857, 0.6725, 0.142, 0.6857, 0.7139, 0.142, -0.6857, 0.7139, -0.6052, -0.6857, -0.4044, -0.6052, 0.6857, -0.4044, -0.5147, 0.6857, -0.5147, -0.5147, -0.6857, -0.5147, 1.804e-07, -0.6857, -0.7279, 1.804e-07, 0.6857, -0.7279, 0.142, 0.6857, -0.7139, 0.142, -0.6857, -0.7139, 0.4044, -0.6857, 0.6052, 0.4044, 0.6857, 0.6052, 0.2785, 0.6857, 0.6725, 0.2785, -0.6857, 0.6725, -0.6725, -0.6857, -0.2785, -0.6725, 0.6857, -0.2785, -0.6052, 0.6857, -0.4044, -0.6052, -0.6857, -0.4044, 0.5147, -0.6857, 0.5147, 0.5147, 0.6857, 0.5147, 0.4044, 0.6857, 0.6052, 0.4044, -0.6857, 0.6052, -0.7139, -0.6857, -0.142, -0.7139, 0.6857, -0.142, -0.6725, 0.6857, -0.2785, -0.6725, -0.6857, -0.2785, 0.6052, -0.6857, 0.4044, 0.6052, 0.6857, 0.4044, 0.5147, 0.6857, 0.5147, 0.5147, -0.6857, 0.5147, -0.7279, -0.6857, -1.804e-07, -0.7279, 0.6857, -1.804e-07, -0.7139, 0.6857, -0.142, -0.7139, -0.6857, -0.142, 0.6725, -0.6857, 0.2785, 0.6725, 0.6857, 0.2785, 0.6052, 0.6857, 0.4044, 0.6052, -0.6857, 0.4044, -0.7139, -0.6857, 0.142, -0.7139, 0.6857, 0.142, -0.7279, 0.6857, -1.804e-07, -0.7279, -0.6857, -1.804e-07, 0.7139, -0.6857, 0.142, 0.7139, 0.6857, 0.142, 0.6725, 0.6857, 0.2785, 0.6725, -0.6857, 0.2785, -0.6725, -0.6857, 0.2785, -0.6725, 0.6857, 0.2785, -0.7139, 0.6857, 0.142, -0.7139, -0.6857, 0.142, 0.7279, -0.6857, -1.11e-06, 0.7279, 0.6857, -1.11e-06, 0.7139, 0.6857, 0.142, 0.7139, -0.6857, 0.142, -0.6052, -0.6857, 0.4044, -0.6052, 0.6857, 0.4044, -0.6725, 0.6857, 0.2785, -0.6725, -0.6857, 0.2785, 0.7139, -0.6857, -0.142, 0.7139, 0.6857, -0.142, 0.7279, 0.6857, -1.11e-06, 0.7279, -0.6857, -1.11e-06, -0.5147, -0.6857, 0.5147, -0.5147, 0.6857, 0.5147, -0.6052, 0.6857, 0.4044, -0.6052, -0.6857, 0.4044, 0.6725, -0.6857, -0.2785, 0.6725, 0.6857, -0.2785, 0.7139, 0.6857, -0.142, 0.7139, -0.6857, -0.142, -0.4044, -0.6857, 0.6052, -0.4044, 0.6857, 0.6052, -0.5147, 0.6857, 0.5147, -0.5147, -0.6857, 0.5147, 0.6052, -0.6857, -0.4044, 0.6052, 0.6857, -0.4044, 0.6725, 0.6857, -0.2785, 0.6725, -0.6857, -0.2785, -0.2785, -0.6857, 0.6725, -0.2785, 0.6857, 0.6725, -0.4044, 0.6857, 0.6052, -0.4044, -0.6857, 0.6052, -5.11e-07, -1.0, 1.016e-07, -5.21e-07, -1.0, -1.271e-13, -6.681e-07, -1.0, 7.918e-15, -5.11e-07, -1.0, -1.018e-07, -2.506e-06, -1.0, 1.034e-06, -6.681e-07, -1.0, 7.918e-15, -2.506e-06, -1.0, -1.035e-06, -5.11e-07, -1.0, 1.016e-07, -6.681e-07, -1.0, 7.918e-15, -5.21e-07, -1.0, 1.722e-13, -5.11e-07, -1.0, -1.018e-07, -6.681e-07, -1.0, 7.918e-15, -3.74e-06, -1.0, -8.147e-07, -2.506e-06, -1.0, -1.035e-06, -6.681e-07, -1.0, 7.918e-15, -5.11e-07, -1.0, 1.01e-07, -5.21e-07, -1.0, 1.722e-13, -6.681e-07, -1.0, 7.918e-15, -1.484e-06, -1.0, 2.967e-07, -3.74e-06, -1.0, -8.147e-07, -6.681e-07, -1.0, 7.918e-15, -2.506e-06, -1.0, -1.038e-06, -5.11e-07, -1.0, 1.01e-07, -6.681e-07, -1.0, 7.918e-15, 0.0, -1.0, 0.0, -1.484e-06, -1.0, 2.967e-07, -6.681e-07, -1.0, 7.918e-15, -3.74e-06, -1.0, -8.175e-07, -2.506e-06, -1.0, -1.038e-06, -6.681e-07, -1.0, 7.918e-15, 0.0, -1.0, 1.668e-09, 0.0, -1.0, 0.0, -6.681e-07, -1.0, 7.918e-15, 0.0, -1.0, -1.323e-09, 0.0, -1.0, 0.0, -6.681e-07, -1.0, 7.918e-15, -1.484e-06, -1.0, 2.939e-07, -3.74e-06, -1.0, -8.175e-07, -6.681e-07, -1.0, 7.918e-15, 0.0, -1.0, 1.668e-09, 0.0, -1.0, 1.668e-09, -6.681e-07, -1.0, 7.918e-15, 0.0, -1.0, -1.323e-09, 0.0, -1.0, -1.323e-09, -6.681e-07, -1.0, 7.918e-15, 0.0, -1.0, 0.0, -1.484e-06, -1.0, 2.939e-07, -6.681e-07, -1.0, 7.918e-15, 0.0, -1.0, 0.0, 0.0, -1.0, 1.668e-09, -6.681e-07, -1.0, 7.918e-15, 0.0, -1.0, 1.381e-09, 0.0, -1.0, -1.323e-09, -6.681e-07, -1.0, 7.918e-15, 0.0, -1.0, 0.0, 0.0, -1.0, 0.0, -6.681e-07, -1.0, 7.918e-15, 0.0, -1.0, -2.014e-09, 0.0, -1.0, 0.0, -6.681e-07, -1.0, 7.918e-15, -1.484e-06, -1.0, -2.953e-07, 0.0, -1.0, 1.381e-09, -6.681e-07, -1.0, 7.918e-15, 0.0, -1.0, 0.0, 0.0, -1.0, 0.0, -6.681e-07, -1.0, 7.918e-15, 0.0, -1.0, -2.014e-09, 0.0, -1.0, -2.014e-09, -6.681e-07, -1.0, 7.918e-15, -3.74e-06, -1.0, 8.139e-07, -1.484e-06, -1.0, -2.953e-07, -6.681e-07, -1.0, 7.918e-15, 0.0, -1.0, 0.0, 0.0, -1.0, 0.0, -6.681e-07, -1.0, 7.918e-15, 0.0, -1.0, 1.381e-09, 0.0, -1.0, -2.014e-09, -6.681e-07, -1.0, 7.918e-15, -2.506e-06, -1.0, 1.034e-06, -3.74e-06, -1.0, 8.139e-07, -6.681e-07, -1.0, 7.918e-15, -1.484e-06, -1.0, -2.956e-07, 0.0, -1.0, 1.381e-09, -6.681e-07, -1.0, 7.918e-15, -5.11e-07, -1.0, -1.016e-07, -2.506e-06, -1.0, 1.034e-06, -6.681e-07, -1.0, 7.918e-15, -3.74e-06, -1.0, 8.114e-07, -1.484e-06, -1.0, -2.956e-07, -6.681e-07, -1.0, 7.918e-15, -5.21e-07, -1.0, -1.271e-13, -5.11e-07, -1.0, -1.016e-07, -6.681e-07, -1.0, 7.918e-15, -2.506e-06, -1.0, 1.034e-06, -3.74e-06, -1.0, 8.114e-07, -6.681e-07, -1.0, 7.918e-15])] * 3)])

# ---- objects
ob_light = bpy.data.objects.new('Light', light_light)
ob_camera = bpy.data.objects.new('Camera', cam_camera)
ob_chip___1_point_042_circle_112 = bpy.data.objects.new('Chip_-_1_Point.042_Circle.112', me_chip___1_point_042_circle_112)

# ---- transforms, parenting, visibility, modifiers, constraints
ob_light.location = (4.076, 1.005, 5.904)
ob_light.rotation_euler = (0.6503, 0.05522, 1.866)
ob_light.lock_rotations_4d = False
ob_light.empty_display_type = 'ARROWS'
ob_light.color = (0.0, 0.0, 0.0, 0.0)
ob_light.lineart.crease_threshold = 0.0
ob_camera.location = (7.359, -6.926, 4.958)
ob_camera.rotation_euler = (1.109, 0.0, 0.8149)
ob_camera.lock_rotations_4d = False
ob_camera.empty_display_type = 'ARROWS'
ob_camera.color = (0.0, 0.0, 0.0, 0.0)
ob_camera.display_type = 'WIRE'
ob_camera.lineart.crease_threshold = 0.0
ob_chip___1_point_042_circle_112.location = (0.0, 0.0, 0.0)
ob_chip___1_point_042_circle_112.rotation_euler = (1.571, -0.0, 0.0)
ob_chip___1_point_042_circle_112.lineart.crease_threshold = 0.0

# ---- collection membership
col_collection.objects.link(ob_light)
col_collection.objects.link(ob_camera)
col_collection.objects.link(ob_chip___1_point_042_circle_112)

# ---- scene / render settings (as saved in the file)
scene.camera = ob_camera
scene.frame_start = 1; scene.frame_end = 250; scene.frame_set(6)
scene.render.engine = 'BLENDER_EEVEE_NEXT'
scene.cycles.use_denoising = False
scene.cycles.samples = 128
scene.cycles.sampling_pattern = 'TABULATED_SOBOL'
scene.cycles.use_adaptive_sampling = False
scene.cycles.use_light_tree = False
scene.view_settings.view_transform = 'Filmic'
bpy.context.view_layer.update()
